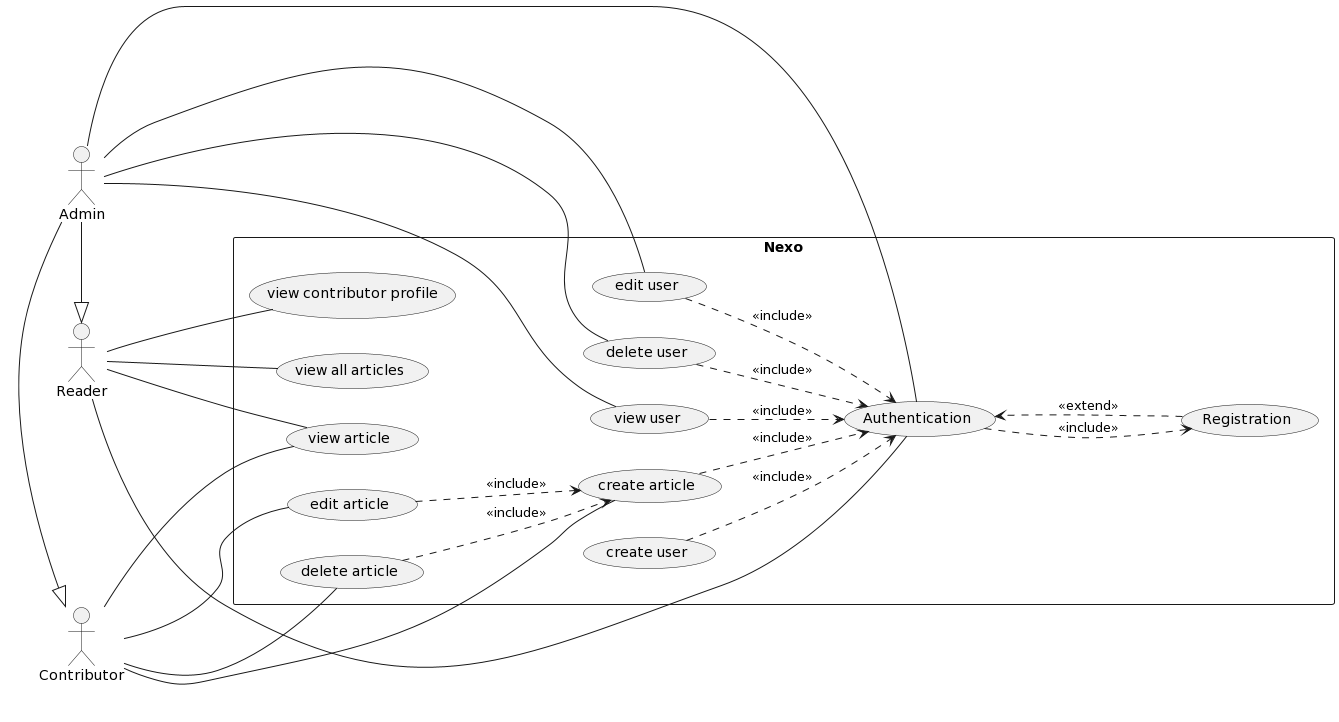

The diagram above was rendered by PlantUML. Its source (embedded in the PNG):
@startuml
left to right direction

:Reader: as reader
:Contributor: as contributor
:Admin: as admin

rectangle Nexo {
    
    (Authentication) as authentication
    (Registration) as registration
    
    (view contributor profile) as view_contributor_profile
    
    (view article) as view_article
    (create article) as create_article
    (edit article) as edit_article
    (delete article) as delete_article
    
    (create user) as create_user    
    (edit user) as edit_user
    (delete user) as delete_user
    (view user) as view_user
    
    (view all articles) as view_all_articles
    
    
    authentication ...> registration :<<include>>
    registration ...> authentication :<<extend>>
    
    reader -- view_contributor_profile
    
    
    reader -- view_all_articles
    
    reader --- authentication    
    admin --- authentication
    
    contributor --- create_article
    contributor --- view_article
    reader --- view_article
    contributor --- edit_article
    contributor --- delete_article
    
    admin -|> contributor
    admin -|> reader
    
    admin --- view_user
    admin --- edit_user
    admin --- delete_user
    
    
    create_user ..> authentication :<<include>>
    edit_user ..> authentication :<<include>>
    delete_user ..> authentication :<<include>>
    view_user ..> authentication :<<include>>
    
    create_article ..> authentication :<<include>>
    edit_article ..> create_article :<<include>>
    delete_article ..> create_article :<<include>>
    
    
}
@enduml